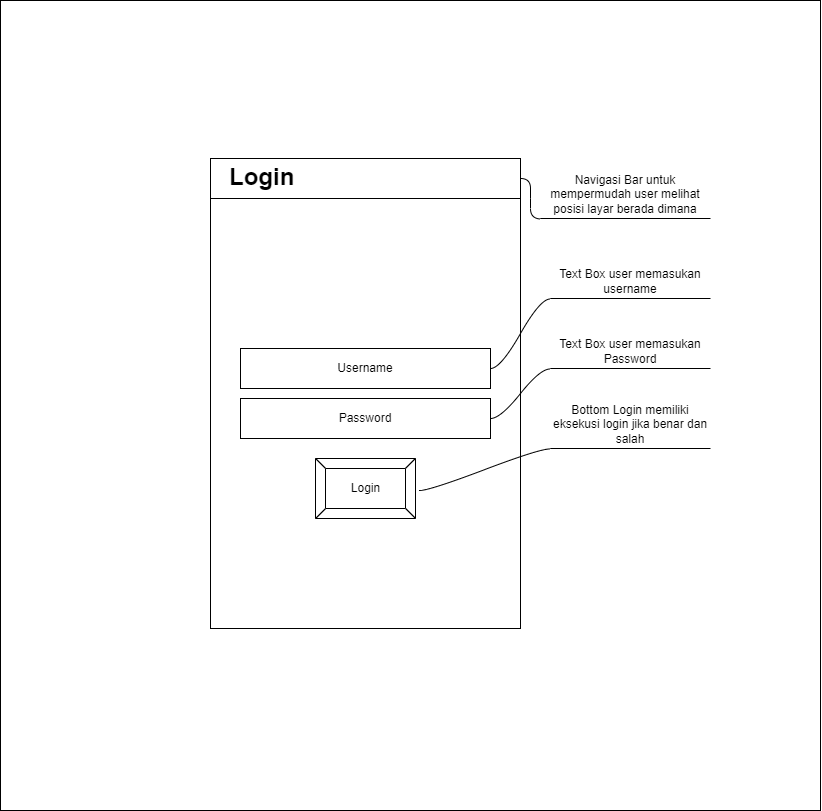

The diagram above was exported from draw.io. Its source (the exported page's mxGraphModel, read from the mxfile embedded in the PNG):
<mxGraphModel dx="1085" dy="531" grid="1" gridSize="10" guides="1" tooltips="1" connect="1" arrows="1" fold="1" page="1" pageScale="1" pageWidth="827" pageHeight="1169" background="none" math="0" shadow="0">
  <root>
    <mxCell id="0" />
    <mxCell id="1" parent="0" />
    <mxCell id="O09aT8Fiq_-SFVbddEbZ-1" value="" style="rounded=0;whiteSpace=wrap;html=1;" vertex="1" parent="1">
      <mxGeometry x="210" y="181" width="310" height="470" as="geometry" />
    </mxCell>
    <mxCell id="O09aT8Fiq_-SFVbddEbZ-2" value="" style="rounded=0;whiteSpace=wrap;html=1;" vertex="1" parent="1">
      <mxGeometry x="210" y="181" width="310" height="40" as="geometry" />
    </mxCell>
    <mxCell id="O09aT8Fiq_-SFVbddEbZ-3" value="&lt;h1&gt;Login&lt;/h1&gt;" style="text;html=1;strokeColor=none;fillColor=none;spacing=5;spacingTop=-20;whiteSpace=wrap;overflow=hidden;rounded=0;" vertex="1" parent="1">
      <mxGeometry x="224" y="180" width="210" height="37" as="geometry" />
    </mxCell>
    <mxCell id="O09aT8Fiq_-SFVbddEbZ-17" value="Login" style="labelPosition=center;verticalLabelPosition=middle;align=center;html=1;shape=mxgraph.basic.button;dx=10;" vertex="1" parent="1">
      <mxGeometry x="315" y="481" width="100" height="60" as="geometry" />
    </mxCell>
    <mxCell id="O09aT8Fiq_-SFVbddEbZ-18" value="Username" style="whiteSpace=wrap;html=1;align=center;" vertex="1" parent="1">
      <mxGeometry x="240" y="371" width="250" height="40" as="geometry" />
    </mxCell>
    <mxCell id="O09aT8Fiq_-SFVbddEbZ-19" value="Password" style="whiteSpace=wrap;html=1;align=center;" vertex="1" parent="1">
      <mxGeometry x="240" y="421" width="250" height="40" as="geometry" />
    </mxCell>
    <mxCell id="O09aT8Fiq_-SFVbddEbZ-34" value="Text Box user memasukan username" style="whiteSpace=wrap;html=1;shape=partialRectangle;top=0;left=0;bottom=1;right=0;points=[[0,1],[1,1]];fillColor=none;align=center;verticalAlign=bottom;routingCenterY=0.5;snapToPoint=1;recursiveResize=0;autosize=1;treeFolding=1;treeMoving=1;newEdgeStyle={&quot;edgeStyle&quot;:&quot;entityRelationEdgeStyle&quot;,&quot;startArrow&quot;:&quot;none&quot;,&quot;endArrow&quot;:&quot;none&quot;,&quot;segment&quot;:10,&quot;curved&quot;:1};" vertex="1" parent="1">
      <mxGeometry x="550" y="281" width="160" height="40" as="geometry" />
    </mxCell>
    <mxCell id="O09aT8Fiq_-SFVbddEbZ-35" value="" style="edgeStyle=entityRelationEdgeStyle;startArrow=none;endArrow=none;segment=10;curved=1;rounded=0;" edge="1" target="O09aT8Fiq_-SFVbddEbZ-34" parent="1" source="O09aT8Fiq_-SFVbddEbZ-18">
      <mxGeometry relative="1" as="geometry">
        <mxPoint x="520" y="371" as="sourcePoint" />
      </mxGeometry>
    </mxCell>
    <mxCell id="O09aT8Fiq_-SFVbddEbZ-38" value="Text Box user memasukan Password" style="whiteSpace=wrap;html=1;shape=partialRectangle;top=0;left=0;bottom=1;right=0;points=[[0,1],[1,1]];fillColor=none;align=center;verticalAlign=bottom;routingCenterY=0.5;snapToPoint=1;recursiveResize=0;autosize=1;treeFolding=1;treeMoving=1;newEdgeStyle={&quot;edgeStyle&quot;:&quot;entityRelationEdgeStyle&quot;,&quot;startArrow&quot;:&quot;none&quot;,&quot;endArrow&quot;:&quot;none&quot;,&quot;segment&quot;:10,&quot;curved&quot;:1};" vertex="1" parent="1">
      <mxGeometry x="550" y="341" width="160" height="50" as="geometry" />
    </mxCell>
    <mxCell id="O09aT8Fiq_-SFVbddEbZ-39" value="" style="edgeStyle=entityRelationEdgeStyle;startArrow=none;endArrow=none;segment=10;curved=1;rounded=0;exitX=1;exitY=0.5;exitDx=0;exitDy=0;" edge="1" target="O09aT8Fiq_-SFVbddEbZ-38" parent="1" source="O09aT8Fiq_-SFVbddEbZ-19">
      <mxGeometry relative="1" as="geometry">
        <mxPoint x="560" y="451" as="sourcePoint" />
      </mxGeometry>
    </mxCell>
    <mxCell id="O09aT8Fiq_-SFVbddEbZ-40" value="Bottom Login memiliki eksekusi login jika benar dan salah" style="whiteSpace=wrap;html=1;shape=partialRectangle;top=0;left=0;bottom=1;right=0;points=[[0,1],[1,1]];fillColor=none;align=center;verticalAlign=bottom;routingCenterY=0.5;snapToPoint=1;recursiveResize=0;autosize=1;treeFolding=1;treeMoving=1;newEdgeStyle={&quot;edgeStyle&quot;:&quot;entityRelationEdgeStyle&quot;,&quot;startArrow&quot;:&quot;none&quot;,&quot;endArrow&quot;:&quot;none&quot;,&quot;segment&quot;:10,&quot;curved&quot;:1};" vertex="1" parent="1">
      <mxGeometry x="550" y="431" width="160" height="40" as="geometry" />
    </mxCell>
    <mxCell id="O09aT8Fiq_-SFVbddEbZ-41" value="" style="edgeStyle=entityRelationEdgeStyle;startArrow=none;endArrow=none;segment=10;curved=1;rounded=0;exitX=1.04;exitY=0.533;exitDx=0;exitDy=0;exitPerimeter=0;" edge="1" target="O09aT8Fiq_-SFVbddEbZ-40" parent="1" source="O09aT8Fiq_-SFVbddEbZ-17">
      <mxGeometry relative="1" as="geometry">
        <mxPoint x="553" y="461" as="sourcePoint" />
      </mxGeometry>
    </mxCell>
    <mxCell id="O09aT8Fiq_-SFVbddEbZ-42" value="Navigasi Bar untuk mempermudah user melihat posisi layar berada dimana" style="whiteSpace=wrap;html=1;shape=partialRectangle;top=0;left=0;bottom=1;right=0;points=[[0,1],[1,1]];fillColor=none;align=center;verticalAlign=bottom;routingCenterY=0.5;snapToPoint=1;recursiveResize=0;autosize=1;treeFolding=1;treeMoving=1;newEdgeStyle={&quot;edgeStyle&quot;:&quot;entityRelationEdgeStyle&quot;,&quot;startArrow&quot;:&quot;none&quot;,&quot;endArrow&quot;:&quot;none&quot;,&quot;segment&quot;:10,&quot;curved&quot;:1};" vertex="1" parent="1">
      <mxGeometry x="540" y="191" width="170" height="50" as="geometry" />
    </mxCell>
    <mxCell id="O09aT8Fiq_-SFVbddEbZ-43" value="" style="edgeStyle=entityRelationEdgeStyle;startArrow=none;endArrow=none;segment=10;curved=1;rounded=0;exitX=1;exitY=0.5;exitDx=0;exitDy=0;" edge="1" target="O09aT8Fiq_-SFVbddEbZ-42" parent="1" source="O09aT8Fiq_-SFVbddEbZ-2">
      <mxGeometry relative="1" as="geometry">
        <mxPoint x="545" y="237" as="sourcePoint" />
      </mxGeometry>
    </mxCell>
    <mxCell id="O09aT8Fiq_-SFVbddEbZ-44" value="" style="verticalLabelPosition=bottom;verticalAlign=top;html=1;shape=mxgraph.basic.rect;fillColor2=none;strokeWidth=1;size=20;indent=5;fillColor=none;" vertex="1" parent="1">
      <mxGeometry y="23" width="820" height="810" as="geometry" />
    </mxCell>
  </root>
</mxGraphModel>